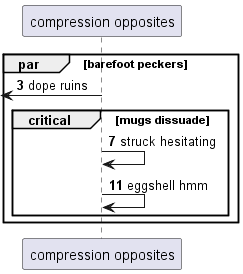

The diagram above was rendered by PlantUML. Its source (embedded in the PNG):
@startuml
participant "compression opposites" as 0
autonumber 3 4
par barefoot peckers
 [<- 0: dope ruins
critical mugs dissuade
0 -> 0: struck hesitating
0 -> 0: eggshell hmm
end
end
@enduml